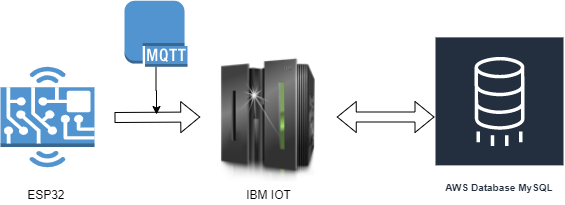

The diagram above was exported from draw.io. Its source (the exported page's mxGraphModel, read from the mxfile embedded in the PNG):
<mxGraphModel dx="731" dy="394" grid="1" gridSize="10" guides="1" tooltips="1" connect="1" arrows="1" fold="1" page="1" pageScale="1" pageWidth="827" pageHeight="1169" math="0" shadow="0">
  <root>
    <mxCell id="0" />
    <mxCell id="1" parent="0" />
    <mxCell id="xs1gJYgQNCqOq7LWrbof-2" value="ESP32&amp;nbsp;" style="text;html=1;align=center;verticalAlign=middle;resizable=0;points=[];autosize=1;" vertex="1" parent="1">
      <mxGeometry x="153" y="260" width="60" height="20" as="geometry" />
    </mxCell>
    <mxCell id="xs1gJYgQNCqOq7LWrbof-6" value="" style="outlineConnect=0;dashed=0;verticalLabelPosition=bottom;verticalAlign=top;align=center;html=1;shape=mxgraph.aws3.hardware_board;fillColor=#5294CF;gradientColor=none;" vertex="1" parent="1">
      <mxGeometry x="136" y="142.25" width="94" height="100.5" as="geometry" />
    </mxCell>
    <mxCell id="xs1gJYgQNCqOq7LWrbof-20" style="edgeStyle=orthogonalEdgeStyle;rounded=0;orthogonalLoop=1;jettySize=auto;html=1;exitX=0.5;exitY=1;exitDx=0;exitDy=0;exitPerimeter=0;" edge="1" parent="1" source="xs1gJYgQNCqOq7LWrbof-8">
      <mxGeometry relative="1" as="geometry">
        <mxPoint x="292" y="190" as="targetPoint" />
      </mxGeometry>
    </mxCell>
    <mxCell id="xs1gJYgQNCqOq7LWrbof-8" value="" style="outlineConnect=0;dashed=0;verticalLabelPosition=bottom;verticalAlign=top;align=center;html=1;shape=mxgraph.aws3.mqtt_protocol;fillColor=#5294CF;gradientColor=none;" vertex="1" parent="1">
      <mxGeometry x="260" y="76.25" width="63" height="66" as="geometry" />
    </mxCell>
    <mxCell id="xs1gJYgQNCqOq7LWrbof-10" value="" style="shape=image;html=1;verticalAlign=top;verticalLabelPosition=bottom;labelBackgroundColor=#ffffff;imageAspect=0;aspect=fixed;image=https://cdn1.iconfinder.com/data/icons/my--icons-by-itzikgur/128/Backup_-_IBM_Server.png" vertex="1" parent="1">
      <mxGeometry x="335.75" y="124.25" width="136.5" height="136.5" as="geometry" />
    </mxCell>
    <mxCell id="xs1gJYgQNCqOq7LWrbof-11" value="IBM IOT" style="text;html=1;align=center;verticalAlign=middle;resizable=0;points=[];autosize=1;" vertex="1" parent="1">
      <mxGeometry x="374" y="260" width="60" height="20" as="geometry" />
    </mxCell>
    <mxCell id="xs1gJYgQNCqOq7LWrbof-13" value="AWS Database MySQL" style="outlineConnect=0;fontColor=#232F3E;gradientColor=none;strokeColor=#ffffff;fillColor=#232F3E;dashed=0;verticalLabelPosition=middle;verticalAlign=bottom;align=center;html=1;whiteSpace=wrap;fontSize=10;fontStyle=1;spacing=3;shape=mxgraph.aws4.productIcon;prIcon=mxgraph.aws4.database_migration_service;" vertex="1" parent="1">
      <mxGeometry x="570" y="111.88" width="130" height="161.25" as="geometry" />
    </mxCell>
    <mxCell id="xs1gJYgQNCqOq7LWrbof-15" value="" style="shape=flexArrow;endArrow=classic;startArrow=classic;html=1;exitX=1;exitY=0.5;exitDx=0;exitDy=0;" edge="1" parent="1" source="xs1gJYgQNCqOq7LWrbof-10" target="xs1gJYgQNCqOq7LWrbof-13">
      <mxGeometry width="50" height="50" relative="1" as="geometry">
        <mxPoint x="460" y="200" as="sourcePoint" />
        <mxPoint x="550" y="160" as="targetPoint" />
      </mxGeometry>
    </mxCell>
    <mxCell id="xs1gJYgQNCqOq7LWrbof-19" value="" style="shape=flexArrow;endArrow=classic;html=1;entryX=0;entryY=0.5;entryDx=0;entryDy=0;" edge="1" parent="1" target="xs1gJYgQNCqOq7LWrbof-10">
      <mxGeometry width="50" height="50" relative="1" as="geometry">
        <mxPoint x="250" y="193" as="sourcePoint" />
        <mxPoint x="300" y="200" as="targetPoint" />
      </mxGeometry>
    </mxCell>
  </root>
</mxGraphModel>